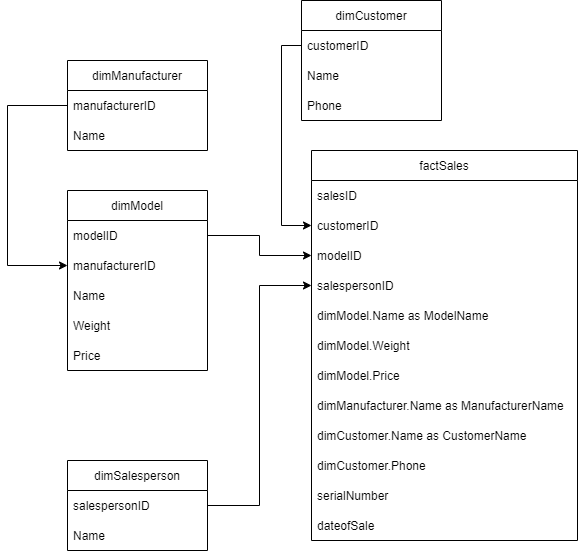

The diagram above was exported from draw.io. Its source (the exported page's mxGraphModel, read from the mxfile embedded in the PNG):
<mxGraphModel dx="1422" dy="800" grid="1" gridSize="10" guides="1" tooltips="1" connect="1" arrows="1" fold="1" page="1" pageScale="1" pageWidth="827" pageHeight="1169" math="0" shadow="0">
  <root>
    <mxCell id="0" />
    <mxCell id="1" parent="0" />
    <mxCell id="VAPK6MBNDYuG2ROpPVBi-1" value="dimManufacturer" style="swimlane;fontStyle=0;childLayout=stackLayout;horizontal=1;startSize=30;horizontalStack=0;resizeParent=1;resizeParentMax=0;resizeLast=0;collapsible=1;marginBottom=0;" parent="1" vertex="1">
      <mxGeometry x="170" y="230" width="140" height="90" as="geometry" />
    </mxCell>
    <mxCell id="VAPK6MBNDYuG2ROpPVBi-2" value="manufacturerID" style="text;strokeColor=none;fillColor=none;align=left;verticalAlign=middle;spacingLeft=4;spacingRight=4;overflow=hidden;points=[[0,0.5],[1,0.5]];portConstraint=eastwest;rotatable=0;" parent="VAPK6MBNDYuG2ROpPVBi-1" vertex="1">
      <mxGeometry y="30" width="140" height="30" as="geometry" />
    </mxCell>
    <mxCell id="VAPK6MBNDYuG2ROpPVBi-3" value="Name" style="text;strokeColor=none;fillColor=none;align=left;verticalAlign=middle;spacingLeft=4;spacingRight=4;overflow=hidden;points=[[0,0.5],[1,0.5]];portConstraint=eastwest;rotatable=0;" parent="VAPK6MBNDYuG2ROpPVBi-1" vertex="1">
      <mxGeometry y="60" width="140" height="30" as="geometry" />
    </mxCell>
    <mxCell id="VAPK6MBNDYuG2ROpPVBi-5" value="factSales" style="swimlane;fontStyle=0;childLayout=stackLayout;horizontal=1;startSize=30;horizontalStack=0;resizeParent=1;resizeParentMax=0;resizeLast=0;collapsible=1;marginBottom=0;" parent="1" vertex="1">
      <mxGeometry x="414" y="320" width="266" height="390" as="geometry" />
    </mxCell>
    <mxCell id="VAPK6MBNDYuG2ROpPVBi-6" value="salesID" style="text;strokeColor=none;fillColor=none;align=left;verticalAlign=middle;spacingLeft=4;spacingRight=4;overflow=hidden;points=[[0,0.5],[1,0.5]];portConstraint=eastwest;rotatable=0;" parent="VAPK6MBNDYuG2ROpPVBi-5" vertex="1">
      <mxGeometry y="30" width="266" height="30" as="geometry" />
    </mxCell>
    <mxCell id="VAPK6MBNDYuG2ROpPVBi-7" value="customerID" style="text;strokeColor=none;fillColor=none;align=left;verticalAlign=middle;spacingLeft=4;spacingRight=4;overflow=hidden;points=[[0,0.5],[1,0.5]];portConstraint=eastwest;rotatable=0;" parent="VAPK6MBNDYuG2ROpPVBi-5" vertex="1">
      <mxGeometry y="60" width="266" height="30" as="geometry" />
    </mxCell>
    <mxCell id="VAPK6MBNDYuG2ROpPVBi-54" value="modelID" style="text;strokeColor=none;fillColor=none;align=left;verticalAlign=middle;spacingLeft=4;spacingRight=4;overflow=hidden;points=[[0,0.5],[1,0.5]];portConstraint=eastwest;rotatable=0;" parent="VAPK6MBNDYuG2ROpPVBi-5" vertex="1">
      <mxGeometry y="90" width="266" height="30" as="geometry" />
    </mxCell>
    <mxCell id="VAPK6MBNDYuG2ROpPVBi-49" value="salespersonID" style="text;strokeColor=none;fillColor=none;align=left;verticalAlign=middle;spacingLeft=4;spacingRight=4;overflow=hidden;points=[[0,0.5],[1,0.5]];portConstraint=eastwest;rotatable=0;" parent="VAPK6MBNDYuG2ROpPVBi-5" vertex="1">
      <mxGeometry y="120" width="266" height="30" as="geometry" />
    </mxCell>
    <mxCell id="VAPK6MBNDYuG2ROpPVBi-62" value="dimModel.Name as ModelName" style="text;strokeColor=none;fillColor=none;align=left;verticalAlign=middle;spacingLeft=4;spacingRight=4;overflow=hidden;points=[[0,0.5],[1,0.5]];portConstraint=eastwest;rotatable=0;" parent="VAPK6MBNDYuG2ROpPVBi-5" vertex="1">
      <mxGeometry y="150" width="266" height="30" as="geometry" />
    </mxCell>
    <mxCell id="VAPK6MBNDYuG2ROpPVBi-63" value="dimModel.Weight" style="text;strokeColor=none;fillColor=none;align=left;verticalAlign=middle;spacingLeft=4;spacingRight=4;overflow=hidden;points=[[0,0.5],[1,0.5]];portConstraint=eastwest;rotatable=0;" parent="VAPK6MBNDYuG2ROpPVBi-5" vertex="1">
      <mxGeometry y="180" width="266" height="30" as="geometry" />
    </mxCell>
    <mxCell id="VAPK6MBNDYuG2ROpPVBi-64" value="dimModel.Price" style="text;strokeColor=none;fillColor=none;align=left;verticalAlign=middle;spacingLeft=4;spacingRight=4;overflow=hidden;points=[[0,0.5],[1,0.5]];portConstraint=eastwest;rotatable=0;" parent="VAPK6MBNDYuG2ROpPVBi-5" vertex="1">
      <mxGeometry y="210" width="266" height="30" as="geometry" />
    </mxCell>
    <mxCell id="VAPK6MBNDYuG2ROpPVBi-66" value="dimManufacturer.Name as ManufacturerName" style="text;strokeColor=none;fillColor=none;align=left;verticalAlign=middle;spacingLeft=4;spacingRight=4;overflow=hidden;points=[[0,0.5],[1,0.5]];portConstraint=eastwest;rotatable=0;" parent="VAPK6MBNDYuG2ROpPVBi-5" vertex="1">
      <mxGeometry y="240" width="266" height="30" as="geometry" />
    </mxCell>
    <mxCell id="VAPK6MBNDYuG2ROpPVBi-68" value="dimCustomer.Name as CustomerName" style="text;strokeColor=none;fillColor=none;align=left;verticalAlign=middle;spacingLeft=4;spacingRight=4;overflow=hidden;points=[[0,0.5],[1,0.5]];portConstraint=eastwest;rotatable=0;" parent="VAPK6MBNDYuG2ROpPVBi-5" vertex="1">
      <mxGeometry y="270" width="266" height="30" as="geometry" />
    </mxCell>
    <mxCell id="VAPK6MBNDYuG2ROpPVBi-69" value="dimCustomer.Phone" style="text;strokeColor=none;fillColor=none;align=left;verticalAlign=middle;spacingLeft=4;spacingRight=4;overflow=hidden;points=[[0,0.5],[1,0.5]];portConstraint=eastwest;rotatable=0;" parent="VAPK6MBNDYuG2ROpPVBi-5" vertex="1">
      <mxGeometry y="300" width="266" height="30" as="geometry" />
    </mxCell>
    <mxCell id="99GgYKcYsm5jtew3PSF1-1" value="serialNumber" style="text;strokeColor=none;fillColor=none;align=left;verticalAlign=middle;spacingLeft=4;spacingRight=4;overflow=hidden;points=[[0,0.5],[1,0.5]];portConstraint=eastwest;rotatable=0;" vertex="1" parent="VAPK6MBNDYuG2ROpPVBi-5">
      <mxGeometry y="330" width="266" height="30" as="geometry" />
    </mxCell>
    <mxCell id="99GgYKcYsm5jtew3PSF1-4" value="dateofSale" style="text;strokeColor=none;fillColor=none;align=left;verticalAlign=middle;spacingLeft=4;spacingRight=4;overflow=hidden;points=[[0,0.5],[1,0.5]];portConstraint=eastwest;rotatable=0;" vertex="1" parent="VAPK6MBNDYuG2ROpPVBi-5">
      <mxGeometry y="360" width="266" height="30" as="geometry" />
    </mxCell>
    <mxCell id="VAPK6MBNDYuG2ROpPVBi-9" value="dimCustomer" style="swimlane;fontStyle=0;childLayout=stackLayout;horizontal=1;startSize=30;horizontalStack=0;resizeParent=1;resizeParentMax=0;resizeLast=0;collapsible=1;marginBottom=0;" parent="1" vertex="1">
      <mxGeometry x="404" y="170" width="140" height="120" as="geometry" />
    </mxCell>
    <mxCell id="VAPK6MBNDYuG2ROpPVBi-10" value="customerID" style="text;strokeColor=none;fillColor=none;align=left;verticalAlign=middle;spacingLeft=4;spacingRight=4;overflow=hidden;points=[[0,0.5],[1,0.5]];portConstraint=eastwest;rotatable=0;" parent="VAPK6MBNDYuG2ROpPVBi-9" vertex="1">
      <mxGeometry y="30" width="140" height="30" as="geometry" />
    </mxCell>
    <mxCell id="VAPK6MBNDYuG2ROpPVBi-11" value="Name" style="text;strokeColor=none;fillColor=none;align=left;verticalAlign=middle;spacingLeft=4;spacingRight=4;overflow=hidden;points=[[0,0.5],[1,0.5]];portConstraint=eastwest;rotatable=0;" parent="VAPK6MBNDYuG2ROpPVBi-9" vertex="1">
      <mxGeometry y="60" width="140" height="30" as="geometry" />
    </mxCell>
    <mxCell id="VAPK6MBNDYuG2ROpPVBi-12" value="Phone" style="text;strokeColor=none;fillColor=none;align=left;verticalAlign=middle;spacingLeft=4;spacingRight=4;overflow=hidden;points=[[0,0.5],[1,0.5]];portConstraint=eastwest;rotatable=0;" parent="VAPK6MBNDYuG2ROpPVBi-9" vertex="1">
      <mxGeometry y="90" width="140" height="30" as="geometry" />
    </mxCell>
    <mxCell id="VAPK6MBNDYuG2ROpPVBi-13" value="dimSalesperson" style="swimlane;fontStyle=0;childLayout=stackLayout;horizontal=1;startSize=30;horizontalStack=0;resizeParent=1;resizeParentMax=0;resizeLast=0;collapsible=1;marginBottom=0;" parent="1" vertex="1">
      <mxGeometry x="170" y="630" width="140" height="90" as="geometry" />
    </mxCell>
    <mxCell id="VAPK6MBNDYuG2ROpPVBi-14" value="salespersonID" style="text;strokeColor=none;fillColor=none;align=left;verticalAlign=middle;spacingLeft=4;spacingRight=4;overflow=hidden;points=[[0,0.5],[1,0.5]];portConstraint=eastwest;rotatable=0;" parent="VAPK6MBNDYuG2ROpPVBi-13" vertex="1">
      <mxGeometry y="30" width="140" height="30" as="geometry" />
    </mxCell>
    <mxCell id="VAPK6MBNDYuG2ROpPVBi-15" value="Name" style="text;strokeColor=none;fillColor=none;align=left;verticalAlign=middle;spacingLeft=4;spacingRight=4;overflow=hidden;points=[[0,0.5],[1,0.5]];portConstraint=eastwest;rotatable=0;" parent="VAPK6MBNDYuG2ROpPVBi-13" vertex="1">
      <mxGeometry y="60" width="140" height="30" as="geometry" />
    </mxCell>
    <mxCell id="VAPK6MBNDYuG2ROpPVBi-17" value="dimModel" style="swimlane;fontStyle=0;childLayout=stackLayout;horizontal=1;startSize=30;horizontalStack=0;resizeParent=1;resizeParentMax=0;resizeLast=0;collapsible=1;marginBottom=0;" parent="1" vertex="1">
      <mxGeometry x="170" y="360" width="140" height="180" as="geometry">
        <mxRectangle x="60" y="440" width="80" height="30" as="alternateBounds" />
      </mxGeometry>
    </mxCell>
    <mxCell id="VAPK6MBNDYuG2ROpPVBi-18" value="modelID" style="text;strokeColor=none;fillColor=none;align=left;verticalAlign=middle;spacingLeft=4;spacingRight=4;overflow=hidden;points=[[0,0.5],[1,0.5]];portConstraint=eastwest;rotatable=0;" parent="VAPK6MBNDYuG2ROpPVBi-17" vertex="1">
      <mxGeometry y="30" width="140" height="30" as="geometry" />
    </mxCell>
    <mxCell id="VAPK6MBNDYuG2ROpPVBi-52" value="manufacturerID" style="text;strokeColor=none;fillColor=none;align=left;verticalAlign=middle;spacingLeft=4;spacingRight=4;overflow=hidden;points=[[0,0.5],[1,0.5]];portConstraint=eastwest;rotatable=0;" parent="VAPK6MBNDYuG2ROpPVBi-17" vertex="1">
      <mxGeometry y="60" width="140" height="30" as="geometry" />
    </mxCell>
    <mxCell id="VAPK6MBNDYuG2ROpPVBi-19" value="Name" style="text;strokeColor=none;fillColor=none;align=left;verticalAlign=middle;spacingLeft=4;spacingRight=4;overflow=hidden;points=[[0,0.5],[1,0.5]];portConstraint=eastwest;rotatable=0;" parent="VAPK6MBNDYuG2ROpPVBi-17" vertex="1">
      <mxGeometry y="90" width="140" height="30" as="geometry" />
    </mxCell>
    <mxCell id="VAPK6MBNDYuG2ROpPVBi-20" value="Weight" style="text;strokeColor=none;fillColor=none;align=left;verticalAlign=middle;spacingLeft=4;spacingRight=4;overflow=hidden;points=[[0,0.5],[1,0.5]];portConstraint=eastwest;rotatable=0;" parent="VAPK6MBNDYuG2ROpPVBi-17" vertex="1">
      <mxGeometry y="120" width="140" height="30" as="geometry" />
    </mxCell>
    <mxCell id="VAPK6MBNDYuG2ROpPVBi-33" value="Price" style="text;strokeColor=none;fillColor=none;align=left;verticalAlign=middle;spacingLeft=4;spacingRight=4;overflow=hidden;points=[[0,0.5],[1,0.5]];portConstraint=eastwest;rotatable=0;" parent="VAPK6MBNDYuG2ROpPVBi-17" vertex="1">
      <mxGeometry y="150" width="140" height="30" as="geometry" />
    </mxCell>
    <mxCell id="VAPK6MBNDYuG2ROpPVBi-51" style="edgeStyle=orthogonalEdgeStyle;rounded=0;orthogonalLoop=1;jettySize=auto;html=1;exitX=0;exitY=0.5;exitDx=0;exitDy=0;entryX=0;entryY=0.5;entryDx=0;entryDy=0;" parent="1" source="VAPK6MBNDYuG2ROpPVBi-10" target="VAPK6MBNDYuG2ROpPVBi-7" edge="1">
      <mxGeometry relative="1" as="geometry" />
    </mxCell>
    <mxCell id="VAPK6MBNDYuG2ROpPVBi-53" style="edgeStyle=orthogonalEdgeStyle;rounded=0;orthogonalLoop=1;jettySize=auto;html=1;exitX=0;exitY=0.5;exitDx=0;exitDy=0;entryX=0;entryY=0.5;entryDx=0;entryDy=0;" parent="1" source="VAPK6MBNDYuG2ROpPVBi-2" target="VAPK6MBNDYuG2ROpPVBi-52" edge="1">
      <mxGeometry relative="1" as="geometry">
        <Array as="points">
          <mxPoint x="110" y="275" />
          <mxPoint x="110" y="435" />
        </Array>
      </mxGeometry>
    </mxCell>
    <mxCell id="VAPK6MBNDYuG2ROpPVBi-55" style="edgeStyle=orthogonalEdgeStyle;rounded=0;orthogonalLoop=1;jettySize=auto;html=1;exitX=1;exitY=0.5;exitDx=0;exitDy=0;entryX=0;entryY=0.5;entryDx=0;entryDy=0;" parent="1" source="VAPK6MBNDYuG2ROpPVBi-18" target="VAPK6MBNDYuG2ROpPVBi-54" edge="1">
      <mxGeometry relative="1" as="geometry" />
    </mxCell>
    <mxCell id="VAPK6MBNDYuG2ROpPVBi-65" style="edgeStyle=orthogonalEdgeStyle;rounded=0;orthogonalLoop=1;jettySize=auto;html=1;exitX=1;exitY=0.5;exitDx=0;exitDy=0;entryX=0;entryY=0.5;entryDx=0;entryDy=0;" parent="1" source="VAPK6MBNDYuG2ROpPVBi-14" target="VAPK6MBNDYuG2ROpPVBi-49" edge="1">
      <mxGeometry relative="1" as="geometry" />
    </mxCell>
  </root>
</mxGraphModel>